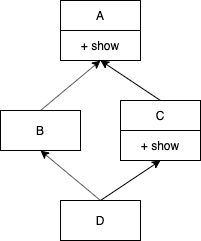

The diagram above was exported from draw.io. Its source (the exported page's mxGraphModel, read from the mxfile embedded in the PNG):
<mxGraphModel dx="955" dy="525" grid="1" gridSize="10" guides="1" tooltips="1" connect="1" arrows="1" fold="1" page="1" pageScale="1" pageWidth="827" pageHeight="1169" math="0" shadow="0">
  <root>
    <mxCell id="0" />
    <mxCell id="1" parent="0" />
    <mxCell id="3" value="B" style="rounded=0;whiteSpace=wrap;html=1;" vertex="1" parent="1">
      <mxGeometry x="300" y="250" width="80" height="40" as="geometry" />
    </mxCell>
    <mxCell id="5" value="D" style="rounded=0;whiteSpace=wrap;html=1;" vertex="1" parent="1">
      <mxGeometry x="360" y="340" width="80" height="40" as="geometry" />
    </mxCell>
    <mxCell id="8" value="" style="group" vertex="1" connectable="0" parent="1">
      <mxGeometry x="360" y="140" width="80" height="60" as="geometry" />
    </mxCell>
    <mxCell id="2" value="A" style="rounded=0;whiteSpace=wrap;html=1;" vertex="1" parent="8">
      <mxGeometry width="80" height="30" as="geometry" />
    </mxCell>
    <mxCell id="7" value="+ show" style="rounded=0;whiteSpace=wrap;html=1;" vertex="1" parent="8">
      <mxGeometry y="30" width="80" height="30" as="geometry" />
    </mxCell>
    <mxCell id="9" value="" style="group" vertex="1" connectable="0" parent="1">
      <mxGeometry x="420" y="240" width="80" height="60" as="geometry" />
    </mxCell>
    <mxCell id="4" value="C" style="rounded=0;whiteSpace=wrap;html=1;" vertex="1" parent="9">
      <mxGeometry width="80" height="30" as="geometry" />
    </mxCell>
    <mxCell id="6" value="+ show" style="rounded=0;whiteSpace=wrap;html=1;" vertex="1" parent="9">
      <mxGeometry y="30" width="80" height="30" as="geometry" />
    </mxCell>
    <mxCell id="10" value="" style="endArrow=classic;html=1;exitX=0.5;exitY=0;exitDx=0;exitDy=0;entryX=0.5;entryY=1;entryDx=0;entryDy=0;" edge="1" parent="1" source="5" target="3">
      <mxGeometry width="50" height="50" relative="1" as="geometry">
        <mxPoint x="390" y="300" as="sourcePoint" />
        <mxPoint x="440" y="250" as="targetPoint" />
      </mxGeometry>
    </mxCell>
    <mxCell id="11" value="" style="endArrow=classic;html=1;exitX=0.5;exitY=0;exitDx=0;exitDy=0;entryX=0.5;entryY=1;entryDx=0;entryDy=0;" edge="1" parent="1" source="5" target="6">
      <mxGeometry width="50" height="50" relative="1" as="geometry">
        <mxPoint x="530" y="370" as="sourcePoint" />
        <mxPoint x="440" y="250" as="targetPoint" />
      </mxGeometry>
    </mxCell>
    <mxCell id="12" value="" style="endArrow=classic;html=1;exitX=0.5;exitY=0;exitDx=0;exitDy=0;entryX=0.5;entryY=1;entryDx=0;entryDy=0;" edge="1" parent="1" source="3" target="7">
      <mxGeometry width="50" height="50" relative="1" as="geometry">
        <mxPoint x="390" y="300" as="sourcePoint" />
        <mxPoint x="440" y="250" as="targetPoint" />
      </mxGeometry>
    </mxCell>
    <mxCell id="13" value="" style="endArrow=classic;html=1;entryX=0.5;entryY=1;entryDx=0;entryDy=0;exitX=0.5;exitY=0;exitDx=0;exitDy=0;" edge="1" parent="1" source="4" target="7">
      <mxGeometry width="50" height="50" relative="1" as="geometry">
        <mxPoint x="390" y="300" as="sourcePoint" />
        <mxPoint x="440" y="250" as="targetPoint" />
      </mxGeometry>
    </mxCell>
  </root>
</mxGraphModel>